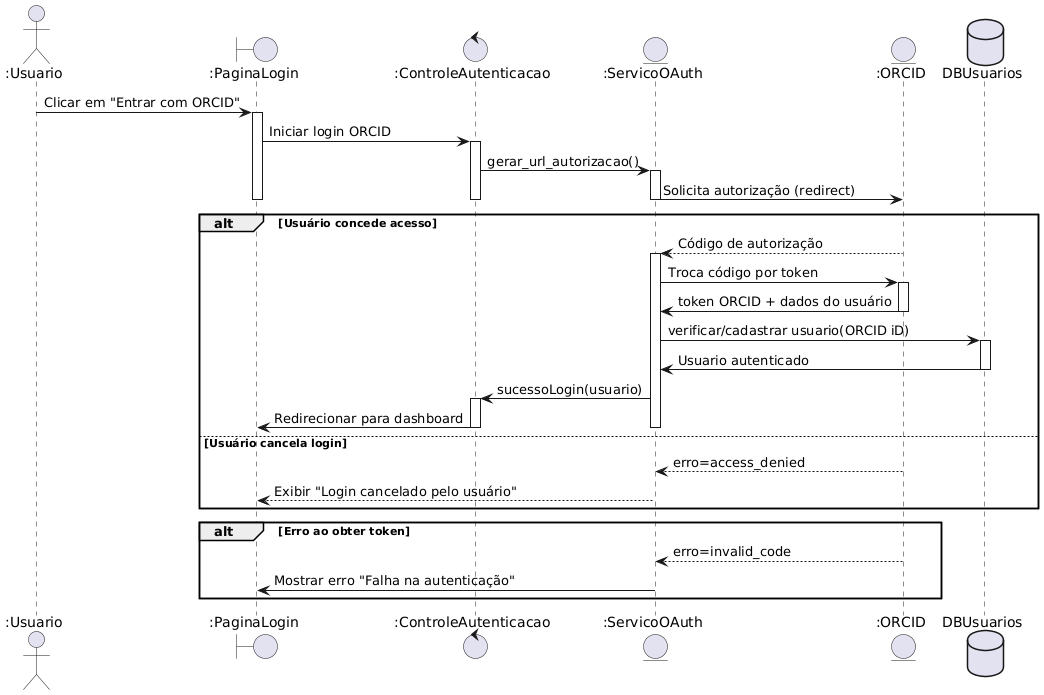

The diagram above was rendered by PlantUML. Its source (embedded in the PNG):
@startuml
actor ":Usuario"
boundary ":PaginaLogin"
control ":ControleAutenticacao"
entity ":ServicoOAuth"
entity ":ORCID"
Database "DBUsuarios"

":Usuario" -> ":PaginaLogin" : Clicar em "Entrar com ORCID"
activate ":PaginaLogin"

":PaginaLogin" -> ":ControleAutenticacao" : Iniciar login ORCID
activate ":ControleAutenticacao"

":ControleAutenticacao" -> ":ServicoOAuth" : gerar_url_autorizacao()
activate ":ServicoOAuth"

":ServicoOAuth" -> ":ORCID" : Solicita autorização (redirect)
deactivate ":PaginaLogin"
deactivate ":ControleAutenticacao"
deactivate ":ServicoOAuth"

alt Usuário concede acesso
    ":ORCID" --> ":ServicoOAuth" : Código de autorização
    activate ":ServicoOAuth"

    ":ServicoOAuth" -> ":ORCID" : Troca código por token
    activate ":ORCID"

    ":ServicoOAuth" <- ":ORCID" : token ORCID + dados do usuário
    deactivate ":ORCID"

    ":ServicoOAuth" -> "DBUsuarios" : verificar/cadastrar usuario(ORCID iD)
    activate "DBUsuarios"
    ":ServicoOAuth" <- "DBUsuarios" : Usuario autenticado
    deactivate "DBUsuarios"

    ":ControleAutenticacao" <- ":ServicoOAuth" : sucessoLogin(usuario)
    activate ":ControleAutenticacao"

    ":PaginaLogin" <- ":ControleAutenticacao" : Redirecionar para dashboard
    deactivate ":ControleAutenticacao"
    deactivate ":ServicoOAuth"

else Usuário cancela login
    ":ORCID" --> ":ServicoOAuth" : erro=access_denied
    ":ServicoOAuth" -->":PaginaLogin" : Exibir "Login cancelado pelo usuário"
end

alt Erro ao obter token
    ":ORCID" --> ":ServicoOAuth" : erro=invalid_code
    ":ServicoOAuth" -> ":PaginaLogin" : Mostrar erro "Falha na autenticação"
end
@enduml